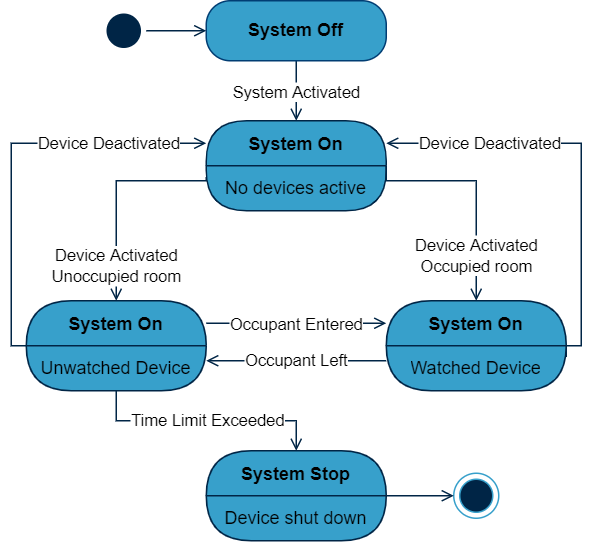

The diagram above was exported from draw.io. Its source (the exported page's mxGraphModel, read from the mxfile embedded in the PNG):
<mxGraphModel dx="716" dy="474" grid="1" gridSize="10" guides="1" tooltips="1" connect="1" arrows="1" fold="1" page="1" pageScale="1" pageWidth="1200" pageHeight="1920" math="0" shadow="0">
  <root>
    <mxCell id="0" />
    <mxCell id="1" parent="0" />
    <mxCell id="hxmN-rkwcGV6bH35Byiz-8" style="edgeStyle=orthogonalEdgeStyle;rounded=0;orthogonalLoop=1;jettySize=auto;html=1;exitX=0.5;exitY=1;exitDx=0;exitDy=0;strokeColor=#002546;endArrow=open;endFill=0;entryX=0.5;entryY=0;entryDx=0;entryDy=0;" edge="1" parent="1" source="hxmN-rkwcGV6bH35Byiz-6" target="hxmN-rkwcGV6bH35Byiz-10">
      <mxGeometry relative="1" as="geometry">
        <mxPoint x="539.8620689655172" y="520" as="targetPoint" />
        <Array as="points">
          <mxPoint x="540" y="510" />
          <mxPoint x="540" y="510" />
        </Array>
      </mxGeometry>
    </mxCell>
    <mxCell id="hxmN-rkwcGV6bH35Byiz-13" value="System Activated" style="edgeLabel;html=1;align=center;verticalAlign=middle;resizable=0;points=[];" vertex="1" connectable="0" parent="hxmN-rkwcGV6bH35Byiz-8">
      <mxGeometry x="-0.2851" y="-1" relative="1" as="geometry">
        <mxPoint x="1" y="6" as="offset" />
      </mxGeometry>
    </mxCell>
    <mxCell id="hxmN-rkwcGV6bH35Byiz-6" value="&lt;b&gt;System Off&lt;/b&gt;" style="rounded=1;whiteSpace=wrap;html=1;arcSize=40;fontColor=#000000;fillColor=#37a0cb;strokeColor=#003D73;" vertex="1" parent="1">
      <mxGeometry x="480" y="440" width="120" height="40" as="geometry" />
    </mxCell>
    <mxCell id="hxmN-rkwcGV6bH35Byiz-10" value="System On" style="swimlane;fontStyle=1;align=center;verticalAlign=middle;childLayout=stackLayout;horizontal=1;startSize=30;horizontalStack=0;resizeParent=0;resizeLast=1;container=0;fontColor=#000000;collapsible=0;rounded=1;arcSize=30;strokeColor=#002546;fillColor=#37A0CB;swimlaneFillColor=#37A0CB;dropTarget=0;" vertex="1" parent="1">
      <mxGeometry x="480" y="520" width="120" height="60" as="geometry" />
    </mxCell>
    <mxCell id="hxmN-rkwcGV6bH35Byiz-11" value="No devices active" style="text;html=1;strokeColor=none;fillColor=none;align=center;verticalAlign=middle;spacingLeft=4;spacingRight=4;whiteSpace=wrap;overflow=hidden;rotatable=0;fontColor=#000000;" vertex="1" parent="hxmN-rkwcGV6bH35Byiz-10">
      <mxGeometry y="30" width="120" height="30" as="geometry" />
    </mxCell>
    <mxCell id="hxmN-rkwcGV6bH35Byiz-42" style="edgeStyle=orthogonalEdgeStyle;rounded=0;orthogonalLoop=1;jettySize=auto;html=1;exitX=1;exitY=0.25;exitDx=0;exitDy=0;entryX=0;entryY=0.25;entryDx=0;entryDy=0;endArrow=open;endFill=0;endSize=6;strokeColor=#002546;" edge="1" parent="1" source="hxmN-rkwcGV6bH35Byiz-17" target="hxmN-rkwcGV6bH35Byiz-19">
      <mxGeometry relative="1" as="geometry" />
    </mxCell>
    <mxCell id="hxmN-rkwcGV6bH35Byiz-17" value="System On" style="swimlane;fontStyle=1;align=center;verticalAlign=middle;childLayout=stackLayout;horizontal=1;startSize=30;horizontalStack=0;resizeParent=0;resizeLast=1;container=0;fontColor=#000000;collapsible=0;rounded=1;arcSize=39;strokeColor=#002546;fillColor=#37A0CB;swimlaneFillColor=#37A0CB;dropTarget=0;" vertex="1" parent="1">
      <mxGeometry x="360" y="640" width="120" height="60" as="geometry" />
    </mxCell>
    <mxCell id="hxmN-rkwcGV6bH35Byiz-18" value="Unwatched Device" style="text;html=1;strokeColor=none;fillColor=none;align=center;verticalAlign=middle;spacingLeft=4;spacingRight=4;whiteSpace=wrap;overflow=hidden;rotatable=0;fontColor=#000000;" vertex="1" parent="hxmN-rkwcGV6bH35Byiz-17">
      <mxGeometry y="30" width="120" height="30" as="geometry" />
    </mxCell>
    <mxCell id="hxmN-rkwcGV6bH35Byiz-29" style="edgeStyle=orthogonalEdgeStyle;rounded=0;orthogonalLoop=1;jettySize=auto;html=1;exitX=1;exitY=0.25;exitDx=0;exitDy=0;entryX=1;entryY=0.25;entryDx=0;entryDy=0;endArrow=open;endFill=0;endSize=6;strokeColor=#002546;" edge="1" parent="1" source="hxmN-rkwcGV6bH35Byiz-20" target="hxmN-rkwcGV6bH35Byiz-10">
      <mxGeometry relative="1" as="geometry">
        <Array as="points">
          <mxPoint x="720" y="670" />
          <mxPoint x="730" y="670" />
          <mxPoint x="730" y="535" />
        </Array>
      </mxGeometry>
    </mxCell>
    <mxCell id="hxmN-rkwcGV6bH35Byiz-34" value="Device Deactivated" style="edgeLabel;html=1;align=center;verticalAlign=middle;resizable=0;points=[];" vertex="1" connectable="0" parent="hxmN-rkwcGV6bH35Byiz-29">
      <mxGeometry x="0.8036" relative="1" as="geometry">
        <mxPoint x="41" as="offset" />
      </mxGeometry>
    </mxCell>
    <mxCell id="hxmN-rkwcGV6bH35Byiz-19" value="System On" style="swimlane;fontStyle=1;align=center;verticalAlign=middle;childLayout=stackLayout;horizontal=1;startSize=30;horizontalStack=0;resizeParent=0;resizeLast=1;container=0;fontColor=#000000;collapsible=0;rounded=1;arcSize=39;strokeColor=#002546;fillColor=#37A0CB;swimlaneFillColor=#37A0CB;dropTarget=0;" vertex="1" parent="1">
      <mxGeometry x="600" y="640" width="120" height="60" as="geometry" />
    </mxCell>
    <mxCell id="hxmN-rkwcGV6bH35Byiz-20" value="Watched Device" style="text;html=1;strokeColor=none;fillColor=none;align=center;verticalAlign=middle;spacingLeft=4;spacingRight=4;whiteSpace=wrap;overflow=hidden;rotatable=0;fontColor=#000000;" vertex="1" parent="hxmN-rkwcGV6bH35Byiz-19">
      <mxGeometry y="30" width="120" height="30" as="geometry" />
    </mxCell>
    <mxCell id="hxmN-rkwcGV6bH35Byiz-21" value="System Stop" style="swimlane;fontStyle=1;align=center;verticalAlign=middle;childLayout=stackLayout;horizontal=1;startSize=30;horizontalStack=0;resizeParent=0;resizeLast=1;container=0;fontColor=#000000;collapsible=0;rounded=1;arcSize=39;strokeColor=#002546;fillColor=#37A0CB;swimlaneFillColor=#37A0CB;dropTarget=0;" vertex="1" parent="1">
      <mxGeometry x="480" y="740" width="120" height="60" as="geometry" />
    </mxCell>
    <mxCell id="hxmN-rkwcGV6bH35Byiz-22" value="Device shut down" style="text;html=1;strokeColor=none;fillColor=none;align=center;verticalAlign=middle;spacingLeft=4;spacingRight=4;whiteSpace=wrap;overflow=hidden;rotatable=0;fontColor=#000000;" vertex="1" parent="hxmN-rkwcGV6bH35Byiz-21">
      <mxGeometry y="30" width="120" height="30" as="geometry" />
    </mxCell>
    <mxCell id="hxmN-rkwcGV6bH35Byiz-23" style="edgeStyle=orthogonalEdgeStyle;rounded=0;orthogonalLoop=1;jettySize=auto;html=1;exitX=0;exitY=0.25;exitDx=0;exitDy=0;entryX=0.5;entryY=0;entryDx=0;entryDy=0;endArrow=open;endFill=0;endSize=6;strokeColor=#002546;" edge="1" parent="1" source="hxmN-rkwcGV6bH35Byiz-11" target="hxmN-rkwcGV6bH35Byiz-17">
      <mxGeometry relative="1" as="geometry">
        <Array as="points">
          <mxPoint x="480" y="560" />
          <mxPoint x="420" y="560" />
        </Array>
      </mxGeometry>
    </mxCell>
    <mxCell id="hxmN-rkwcGV6bH35Byiz-24" value="Device Activated&lt;br&gt;Unoccupied room" style="edgeLabel;html=1;align=center;verticalAlign=middle;resizable=0;points=[];" vertex="1" connectable="0" parent="hxmN-rkwcGV6bH35Byiz-23">
      <mxGeometry x="0.1048" y="-1" relative="1" as="geometry">
        <mxPoint x="1" y="41" as="offset" />
      </mxGeometry>
    </mxCell>
    <mxCell id="hxmN-rkwcGV6bH35Byiz-25" style="edgeStyle=orthogonalEdgeStyle;rounded=0;orthogonalLoop=1;jettySize=auto;html=1;exitX=1;exitY=0;exitDx=0;exitDy=0;entryX=0.5;entryY=0;entryDx=0;entryDy=0;endArrow=open;endFill=0;endSize=6;strokeColor=#002546;" edge="1" parent="1" source="hxmN-rkwcGV6bH35Byiz-11" target="hxmN-rkwcGV6bH35Byiz-19">
      <mxGeometry relative="1" as="geometry">
        <Array as="points">
          <mxPoint x="600" y="560" />
          <mxPoint x="660" y="560" />
        </Array>
      </mxGeometry>
    </mxCell>
    <mxCell id="hxmN-rkwcGV6bH35Byiz-26" value="Device Activated&lt;br&gt;Occupied room" style="edgeLabel;html=1;align=center;verticalAlign=middle;resizable=0;points=[];" vertex="1" connectable="0" parent="1">
      <mxGeometry x="660" y="610.0048275862069" as="geometry" />
    </mxCell>
    <mxCell id="hxmN-rkwcGV6bH35Byiz-27" style="edgeStyle=orthogonalEdgeStyle;rounded=0;orthogonalLoop=1;jettySize=auto;html=1;endArrow=open;endFill=0;endSize=6;strokeColor=#002546;" edge="1" parent="1">
      <mxGeometry relative="1" as="geometry">
        <mxPoint x="600" y="680" as="sourcePoint" />
        <mxPoint x="480" y="680" as="targetPoint" />
        <Array as="points">
          <mxPoint x="600" y="680" />
          <mxPoint x="480" y="680" />
        </Array>
      </mxGeometry>
    </mxCell>
    <mxCell id="hxmN-rkwcGV6bH35Byiz-28" value="Occupant Left" style="edgeLabel;html=1;align=center;verticalAlign=middle;resizable=0;points=[];" vertex="1" connectable="0" parent="hxmN-rkwcGV6bH35Byiz-27">
      <mxGeometry x="0.1517" y="-2" relative="1" as="geometry">
        <mxPoint x="9" y="2" as="offset" />
      </mxGeometry>
    </mxCell>
    <mxCell id="hxmN-rkwcGV6bH35Byiz-30" style="edgeStyle=orthogonalEdgeStyle;rounded=0;orthogonalLoop=1;jettySize=auto;html=1;exitX=0;exitY=0;exitDx=0;exitDy=0;entryX=0;entryY=0.25;entryDx=0;entryDy=0;endArrow=open;endFill=0;endSize=6;strokeColor=#002546;" edge="1" parent="1" source="hxmN-rkwcGV6bH35Byiz-18" target="hxmN-rkwcGV6bH35Byiz-10">
      <mxGeometry relative="1" as="geometry">
        <Array as="points">
          <mxPoint x="350" y="670" />
          <mxPoint x="350" y="535" />
        </Array>
      </mxGeometry>
    </mxCell>
    <mxCell id="hxmN-rkwcGV6bH35Byiz-31" value="Device Deactivated" style="edgeLabel;html=1;align=center;verticalAlign=middle;resizable=0;points=[];" vertex="1" connectable="0" parent="hxmN-rkwcGV6bH35Byiz-30">
      <mxGeometry x="0.5932" relative="1" as="geometry">
        <mxPoint x="-10" as="offset" />
      </mxGeometry>
    </mxCell>
    <mxCell id="hxmN-rkwcGV6bH35Byiz-35" style="edgeStyle=orthogonalEdgeStyle;rounded=0;orthogonalLoop=1;jettySize=auto;html=1;exitX=0.5;exitY=1;exitDx=0;exitDy=0;entryX=0.5;entryY=0;entryDx=0;entryDy=0;endArrow=open;endFill=0;endSize=6;strokeColor=#002546;" edge="1" parent="1" source="hxmN-rkwcGV6bH35Byiz-18" target="hxmN-rkwcGV6bH35Byiz-21">
      <mxGeometry relative="1" as="geometry" />
    </mxCell>
    <mxCell id="hxmN-rkwcGV6bH35Byiz-36" value="Time Limit Exceeded" style="edgeLabel;html=1;align=center;verticalAlign=middle;resizable=0;points=[];" vertex="1" connectable="0" parent="hxmN-rkwcGV6bH35Byiz-35">
      <mxGeometry x="-0.3448" y="2" relative="1" as="geometry">
        <mxPoint x="28" y="2" as="offset" />
      </mxGeometry>
    </mxCell>
    <mxCell id="hxmN-rkwcGV6bH35Byiz-41" style="edgeStyle=orthogonalEdgeStyle;rounded=0;orthogonalLoop=1;jettySize=auto;html=1;exitX=1;exitY=0.5;exitDx=0;exitDy=0;entryX=0;entryY=0.5;entryDx=0;entryDy=0;endArrow=open;endFill=0;endSize=6;strokeColor=#002546;" edge="1" parent="1" source="hxmN-rkwcGV6bH35Byiz-3" target="hxmN-rkwcGV6bH35Byiz-6">
      <mxGeometry relative="1" as="geometry" />
    </mxCell>
    <mxCell id="hxmN-rkwcGV6bH35Byiz-3" value="" style="ellipse;html=1;shape=startState;fillColor=#002546;strokeColor=#002546;" vertex="1" parent="1">
      <mxGeometry x="410" y="445" width="30" height="30" as="geometry" />
    </mxCell>
    <mxCell id="hxmN-rkwcGV6bH35Byiz-38" value="" style="ellipse;html=1;shape=endState;fillColor=#002546;strokeColor=#37A0CB;" vertex="1" parent="1">
      <mxGeometry x="645" y="755" width="30" height="30" as="geometry" />
    </mxCell>
    <mxCell id="hxmN-rkwcGV6bH35Byiz-40" style="edgeStyle=orthogonalEdgeStyle;rounded=0;orthogonalLoop=1;jettySize=auto;html=1;exitX=1;exitY=0;exitDx=0;exitDy=0;entryX=0;entryY=0.5;entryDx=0;entryDy=0;endArrow=open;endFill=0;endSize=6;strokeColor=#002546;" edge="1" parent="1" source="hxmN-rkwcGV6bH35Byiz-22" target="hxmN-rkwcGV6bH35Byiz-38">
      <mxGeometry relative="1" as="geometry">
        <Array as="points">
          <mxPoint x="610" y="770" />
          <mxPoint x="610" y="770" />
        </Array>
      </mxGeometry>
    </mxCell>
    <mxCell id="hxmN-rkwcGV6bH35Byiz-45" value="Occupant Entered" style="edgeLabel;html=1;align=center;verticalAlign=middle;resizable=0;points=[];" vertex="1" connectable="0" parent="1">
      <mxGeometry x="540.0044827586207" y="656" as="geometry" />
    </mxCell>
  </root>
</mxGraphModel>